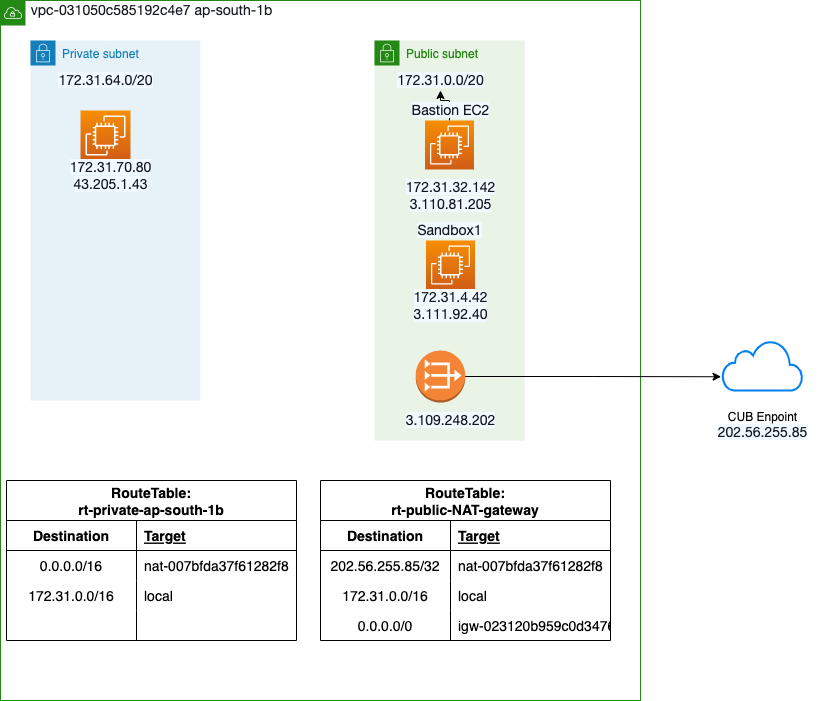

The diagram above was exported from draw.io. Its source (the exported page's mxGraphModel, read from the mxfile embedded in the PNG):
<mxGraphModel dx="928" dy="565" grid="1" gridSize="10" guides="1" tooltips="1" connect="1" arrows="1" fold="1" page="1" pageScale="1" pageWidth="827" pageHeight="1169" math="0" shadow="0">
  <root>
    <mxCell id="0" />
    <mxCell id="1" parent="0" />
    <mxCell id="-ShK9Ox48MicZPJiA8dM-1" value="VPC" style="points=[[0,0],[0.25,0],[0.5,0],[0.75,0],[1,0],[1,0.25],[1,0.5],[1,0.75],[1,1],[0.75,1],[0.5,1],[0.25,1],[0,1],[0,0.75],[0,0.5],[0,0.25]];outlineConnect=0;gradientColor=none;html=1;whiteSpace=wrap;fontSize=12;fontStyle=0;container=1;pointerEvents=0;collapsible=0;recursiveResize=0;shape=mxgraph.aws4.group;grIcon=mxgraph.aws4.group_vpc;strokeColor=#248814;fillColor=none;verticalAlign=top;align=left;spacingLeft=30;fontColor=#AAB7B8;dashed=0;" parent="1" vertex="1">
      <mxGeometry x="40" y="40" width="640" height="700" as="geometry" />
    </mxCell>
    <mxCell id="-ShK9Ox48MicZPJiA8dM-2" value="Private subnet" style="points=[[0,0],[0.25,0],[0.5,0],[0.75,0],[1,0],[1,0.25],[1,0.5],[1,0.75],[1,1],[0.75,1],[0.5,1],[0.25,1],[0,1],[0,0.75],[0,0.5],[0,0.25]];outlineConnect=0;gradientColor=none;html=1;whiteSpace=wrap;fontSize=12;fontStyle=0;container=1;pointerEvents=0;collapsible=0;recursiveResize=0;shape=mxgraph.aws4.group;grIcon=mxgraph.aws4.group_security_group;grStroke=0;strokeColor=#147EBA;fillColor=#E6F2F8;verticalAlign=top;align=left;spacingLeft=30;fontColor=#147EBA;dashed=0;" parent="-ShK9Ox48MicZPJiA8dM-1" vertex="1">
      <mxGeometry x="30" y="40" width="170" height="360" as="geometry" />
    </mxCell>
    <mxCell id="-ShK9Ox48MicZPJiA8dM-13" value="&lt;span style=&quot;caret-color: rgb(22, 25, 31); color: rgb(22, 25, 31); font-family: &amp;quot;Amazon Ember&amp;quot;, &amp;quot;Helvetica Neue&amp;quot;, Roboto, Arial, sans-serif; font-size: 14px; text-align: start; text-size-adjust: auto; background-color: rgb(241, 250, 255);&quot;&gt;172.31.64.0/20&lt;/span&gt;" style="text;html=1;resizable=0;autosize=1;align=center;verticalAlign=middle;points=[];fillColor=none;strokeColor=none;rounded=0;" parent="-ShK9Ox48MicZPJiA8dM-2" vertex="1">
      <mxGeometry x="20" y="30" width="110" height="20" as="geometry" />
    </mxCell>
    <mxCell id="aat1ZDlPCXTiApSWXb51-8" value="" style="sketch=0;points=[[0,0,0],[0.25,0,0],[0.5,0,0],[0.75,0,0],[1,0,0],[0,1,0],[0.25,1,0],[0.5,1,0],[0.75,1,0],[1,1,0],[0,0.25,0],[0,0.5,0],[0,0.75,0],[1,0.25,0],[1,0.5,0],[1,0.75,0]];outlineConnect=0;fontColor=#232F3E;gradientColor=#F78E04;gradientDirection=north;fillColor=#D05C17;strokeColor=#ffffff;dashed=0;verticalLabelPosition=bottom;verticalAlign=top;align=center;html=1;fontSize=12;fontStyle=0;aspect=fixed;shape=mxgraph.aws4.resourceIcon;resIcon=mxgraph.aws4.ec2;" vertex="1" parent="-ShK9Ox48MicZPJiA8dM-2">
      <mxGeometry x="50" y="70" width="50" height="50" as="geometry" />
    </mxCell>
    <mxCell id="aat1ZDlPCXTiApSWXb51-9" value="&lt;span style=&quot;caret-color: rgb(22, 25, 31); color: rgb(22, 25, 31); font-family: &amp;quot;Amazon Ember&amp;quot;, &amp;quot;Helvetica Neue&amp;quot;, Roboto, Arial, sans-serif; font-size: 14px; text-align: left; text-size-adjust: auto; background-color: rgb(241, 250, 255);&quot;&gt;&lt;span style=&quot;text-size-adjust: auto;&quot;&gt;172.31.70.80&lt;/span&gt;&lt;br&gt;43.205.1.43&lt;/span&gt;" style="text;html=1;resizable=0;autosize=1;align=center;verticalAlign=middle;points=[];fillColor=none;strokeColor=none;rounded=0;" vertex="1" parent="-ShK9Ox48MicZPJiA8dM-2">
      <mxGeometry x="30" y="120" width="100" height="30" as="geometry" />
    </mxCell>
    <mxCell id="-ShK9Ox48MicZPJiA8dM-4" value="Public subnet" style="points=[[0,0],[0.25,0],[0.5,0],[0.75,0],[1,0],[1,0.25],[1,0.5],[1,0.75],[1,1],[0.75,1],[0.5,1],[0.25,1],[0,1],[0,0.75],[0,0.5],[0,0.25]];outlineConnect=0;gradientColor=none;html=1;whiteSpace=wrap;fontSize=12;fontStyle=0;container=1;pointerEvents=0;collapsible=0;recursiveResize=0;shape=mxgraph.aws4.group;grIcon=mxgraph.aws4.group_security_group;grStroke=0;strokeColor=#248814;fillColor=#E9F3E6;verticalAlign=top;align=left;spacingLeft=30;fontColor=#248814;dashed=0;" parent="-ShK9Ox48MicZPJiA8dM-1" vertex="1">
      <mxGeometry x="374" y="40" width="150" height="400" as="geometry" />
    </mxCell>
    <mxCell id="aat1ZDlPCXTiApSWXb51-1" value="&lt;span style=&quot;caret-color: rgb(22, 25, 31); color: rgb(22, 25, 31); font-family: &amp;quot;Amazon Ember&amp;quot;, &amp;quot;Helvetica Neue&amp;quot;, Roboto, Arial, sans-serif; font-size: 14px; text-align: start; text-size-adjust: auto; background-color: rgb(241, 250, 255);&quot;&gt;172.31.0.0/20&lt;/span&gt;" style="text;html=1;resizable=0;autosize=1;align=center;verticalAlign=middle;points=[];fillColor=none;strokeColor=none;rounded=0;" vertex="1" parent="-ShK9Ox48MicZPJiA8dM-4">
      <mxGeometry x="16" y="30" width="100" height="20" as="geometry" />
    </mxCell>
    <mxCell id="aat1ZDlPCXTiApSWXb51-10" value="" style="sketch=0;points=[[0,0,0],[0.25,0,0],[0.5,0,0],[0.75,0,0],[1,0,0],[0,1,0],[0.25,1,0],[0.5,1,0],[0.75,1,0],[1,1,0],[0,0.25,0],[0,0.5,0],[0,0.75,0],[1,0.25,0],[1,0.5,0],[1,0.75,0]];outlineConnect=0;fontColor=#232F3E;gradientColor=#F78E04;gradientDirection=north;fillColor=#D05C17;strokeColor=#ffffff;dashed=0;verticalLabelPosition=bottom;verticalAlign=top;align=center;html=1;fontSize=12;fontStyle=0;aspect=fixed;shape=mxgraph.aws4.resourceIcon;resIcon=mxgraph.aws4.ec2;" vertex="1" parent="-ShK9Ox48MicZPJiA8dM-4">
      <mxGeometry x="51.5" y="200" width="49" height="49" as="geometry" />
    </mxCell>
    <mxCell id="aat1ZDlPCXTiApSWXb51-11" value="&lt;span style=&quot;caret-color: rgb(22, 25, 31); color: rgb(22, 25, 31); font-family: &amp;quot;Amazon Ember&amp;quot;, &amp;quot;Helvetica Neue&amp;quot;, Roboto, Arial, sans-serif; font-size: 14px; text-align: left; text-size-adjust: auto; background-color: rgb(241, 250, 255);&quot;&gt;&lt;span style=&quot;text-size-adjust: auto;&quot;&gt;172.31.4.42&lt;/span&gt;&lt;br&gt;&lt;span style=&quot;text-size-adjust: auto;&quot;&gt;3.111.92.40&lt;/span&gt;&lt;br&gt;&lt;/span&gt;" style="text;html=1;resizable=0;autosize=1;align=center;verticalAlign=middle;points=[];fillColor=none;strokeColor=none;rounded=0;" vertex="1" parent="-ShK9Ox48MicZPJiA8dM-4">
      <mxGeometry x="31" y="250" width="90" height="30" as="geometry" />
    </mxCell>
    <mxCell id="-ShK9Ox48MicZPJiA8dM-5" value="" style="outlineConnect=0;dashed=0;verticalLabelPosition=bottom;verticalAlign=top;align=center;html=1;shape=mxgraph.aws3.vpc_nat_gateway;fillColor=#F58536;gradientColor=none;" parent="-ShK9Ox48MicZPJiA8dM-4" vertex="1">
      <mxGeometry x="41.25" y="310" width="49.5" height="52" as="geometry" />
    </mxCell>
    <mxCell id="aat1ZDlPCXTiApSWXb51-5" value="&lt;span style=&quot;caret-color: rgb(22, 25, 31); color: rgb(22, 25, 31); font-family: &amp;quot;Amazon Ember&amp;quot;, &amp;quot;Helvetica Neue&amp;quot;, Roboto, Arial, sans-serif; font-size: 14px; text-align: start; text-size-adjust: auto; background-color: rgb(241, 250, 255);&quot;&gt;3.109.248.202&lt;/span&gt;" style="text;html=1;resizable=0;autosize=1;align=center;verticalAlign=middle;points=[];fillColor=none;strokeColor=none;rounded=0;" vertex="1" parent="-ShK9Ox48MicZPJiA8dM-4">
      <mxGeometry x="21" y="370" width="110" height="20" as="geometry" />
    </mxCell>
    <mxCell id="aat1ZDlPCXTiApSWXb51-107" value="" style="edgeStyle=orthogonalEdgeStyle;rounded=0;orthogonalLoop=1;jettySize=auto;html=1;fontSize=14;fontColor=#000000;" edge="1" parent="-ShK9Ox48MicZPJiA8dM-4" source="aat1ZDlPCXTiApSWXb51-77" target="aat1ZDlPCXTiApSWXb51-1">
      <mxGeometry relative="1" as="geometry" />
    </mxCell>
    <mxCell id="aat1ZDlPCXTiApSWXb51-77" value="" style="sketch=0;points=[[0,0,0],[0.25,0,0],[0.5,0,0],[0.75,0,0],[1,0,0],[0,1,0],[0.25,1,0],[0.5,1,0],[0.75,1,0],[1,1,0],[0,0.25,0],[0,0.5,0],[0,0.75,0],[1,0.25,0],[1,0.5,0],[1,0.75,0]];outlineConnect=0;fontColor=#232F3E;gradientColor=#F78E04;gradientDirection=north;fillColor=#D05C17;strokeColor=#ffffff;dashed=0;verticalLabelPosition=bottom;verticalAlign=top;align=center;html=1;fontSize=12;fontStyle=0;aspect=fixed;shape=mxgraph.aws4.resourceIcon;resIcon=mxgraph.aws4.ec2;" vertex="1" parent="-ShK9Ox48MicZPJiA8dM-4">
      <mxGeometry x="50.5" y="80" width="49" height="49" as="geometry" />
    </mxCell>
    <mxCell id="aat1ZDlPCXTiApSWXb51-79" value="&lt;span style=&quot;caret-color: rgb(22, 25, 31); color: rgb(22, 25, 31); font-family: &amp;quot;Amazon Ember&amp;quot;, &amp;quot;Helvetica Neue&amp;quot;, Roboto, Arial, sans-serif; font-size: 14px; text-align: left; text-size-adjust: auto; background-color: rgb(241, 250, 255);&quot;&gt;&lt;span style=&quot;text-size-adjust: auto;&quot;&gt;172.31.32.142&lt;/span&gt;&lt;br&gt;&lt;span style=&quot;text-size-adjust: auto;&quot;&gt;3.110.81.205&lt;/span&gt;&lt;br&gt;&lt;/span&gt;" style="text;html=1;resizable=0;autosize=1;align=center;verticalAlign=middle;points=[];fillColor=none;strokeColor=none;rounded=0;" vertex="1" parent="-ShK9Ox48MicZPJiA8dM-4">
      <mxGeometry x="21" y="140" width="110" height="30" as="geometry" />
    </mxCell>
    <mxCell id="aat1ZDlPCXTiApSWXb51-80" value="&lt;span style=&quot;caret-color: rgb(22, 25, 31); color: rgb(22, 25, 31); font-family: &amp;quot;Amazon Ember&amp;quot;, &amp;quot;Helvetica Neue&amp;quot;, Roboto, Arial, sans-serif; font-size: 14px; text-align: start; text-size-adjust: auto; background-color: rgb(241, 250, 255);&quot;&gt;Bastion EC2&lt;br&gt;&lt;/span&gt;" style="text;html=1;resizable=0;autosize=1;align=center;verticalAlign=middle;points=[];fillColor=none;strokeColor=none;rounded=0;" vertex="1" parent="-ShK9Ox48MicZPJiA8dM-4">
      <mxGeometry x="31" y="60" width="90" height="20" as="geometry" />
    </mxCell>
    <mxCell id="aat1ZDlPCXTiApSWXb51-108" value="&lt;span style=&quot;caret-color: rgb(22, 25, 31); color: rgb(22, 25, 31); font-family: &amp;quot;Amazon Ember&amp;quot;, &amp;quot;Helvetica Neue&amp;quot;, Roboto, Arial, sans-serif; font-size: 14px; text-align: start; text-size-adjust: auto; background-color: rgb(241, 250, 255);&quot;&gt;Sandbox1&lt;br&gt;&lt;/span&gt;" style="text;html=1;resizable=0;autosize=1;align=center;verticalAlign=middle;points=[];fillColor=none;strokeColor=none;rounded=0;" vertex="1" parent="-ShK9Ox48MicZPJiA8dM-4">
      <mxGeometry x="35" y="180" width="80" height="20" as="geometry" />
    </mxCell>
    <mxCell id="-ShK9Ox48MicZPJiA8dM-6" value="&lt;span style=&quot;caret-color: rgb(22, 25, 31); color: rgb(22, 25, 31); font-family: &amp;quot;Amazon Ember&amp;quot;, &amp;quot;Helvetica Neue&amp;quot;, Roboto, Arial, sans-serif; font-size: 14px; text-align: start; text-size-adjust: auto; background-color: rgb(255, 255, 255);&quot;&gt;vpc-031050c585192c4e7&amp;nbsp;&lt;/span&gt;&lt;span style=&quot;caret-color: rgb(22, 25, 31); color: rgb(22, 25, 31); font-family: &amp;quot;Amazon Ember&amp;quot;, &amp;quot;Helvetica Neue&amp;quot;, Roboto, Arial, sans-serif; font-size: 14px; text-align: left; text-size-adjust: auto; background-color: rgb(255, 255, 255);&quot;&gt;ap-south-1b&lt;/span&gt;" style="text;html=1;resizable=0;autosize=1;align=center;verticalAlign=middle;points=[];fillColor=none;strokeColor=none;rounded=0;" parent="-ShK9Ox48MicZPJiA8dM-1" vertex="1">
      <mxGeometry x="21" width="260" height="20" as="geometry" />
    </mxCell>
    <mxCell id="aat1ZDlPCXTiApSWXb51-94" value="RouteTable:&#10;rt-private-ap-south-1b" style="shape=table;startSize=40;container=1;collapsible=1;childLayout=tableLayout;fixedRows=1;rowLines=0;fontStyle=1;align=center;resizeLast=1;fontSize=14;fontColor=#000000;" vertex="1" parent="-ShK9Ox48MicZPJiA8dM-1">
      <mxGeometry x="6" y="480" width="290" height="160" as="geometry" />
    </mxCell>
    <mxCell id="aat1ZDlPCXTiApSWXb51-95" value="" style="shape=tableRow;horizontal=0;startSize=0;swimlaneHead=0;swimlaneBody=0;fillColor=none;collapsible=0;dropTarget=0;points=[[0,0.5],[1,0.5]];portConstraint=eastwest;top=0;left=0;right=0;bottom=1;fontSize=14;fontColor=#000000;" vertex="1" parent="aat1ZDlPCXTiApSWXb51-94">
      <mxGeometry y="40" width="290" height="30" as="geometry" />
    </mxCell>
    <mxCell id="aat1ZDlPCXTiApSWXb51-96" value="Destination" style="shape=partialRectangle;connectable=0;fillColor=none;top=0;left=0;bottom=0;right=0;fontStyle=1;overflow=hidden;fontSize=14;fontColor=#000000;" vertex="1" parent="aat1ZDlPCXTiApSWXb51-95">
      <mxGeometry width="130" height="30" as="geometry">
        <mxRectangle width="130" height="30" as="alternateBounds" />
      </mxGeometry>
    </mxCell>
    <mxCell id="aat1ZDlPCXTiApSWXb51-97" value="Target" style="shape=partialRectangle;connectable=0;fillColor=none;top=0;left=0;bottom=0;right=0;align=left;spacingLeft=6;fontStyle=5;overflow=hidden;fontSize=14;fontColor=#000000;" vertex="1" parent="aat1ZDlPCXTiApSWXb51-95">
      <mxGeometry x="130" width="160" height="30" as="geometry">
        <mxRectangle width="160" height="30" as="alternateBounds" />
      </mxGeometry>
    </mxCell>
    <mxCell id="aat1ZDlPCXTiApSWXb51-98" value="" style="shape=tableRow;horizontal=0;startSize=0;swimlaneHead=0;swimlaneBody=0;fillColor=none;collapsible=0;dropTarget=0;points=[[0,0.5],[1,0.5]];portConstraint=eastwest;top=0;left=0;right=0;bottom=0;fontSize=14;fontColor=#000000;" vertex="1" parent="aat1ZDlPCXTiApSWXb51-94">
      <mxGeometry y="70" width="290" height="30" as="geometry" />
    </mxCell>
    <mxCell id="aat1ZDlPCXTiApSWXb51-99" value="0.0.0.0/16" style="shape=partialRectangle;connectable=0;fillColor=none;top=0;left=0;bottom=0;right=0;editable=1;overflow=hidden;fontSize=14;fontColor=#000000;" vertex="1" parent="aat1ZDlPCXTiApSWXb51-98">
      <mxGeometry width="130" height="30" as="geometry">
        <mxRectangle width="130" height="30" as="alternateBounds" />
      </mxGeometry>
    </mxCell>
    <mxCell id="aat1ZDlPCXTiApSWXb51-100" value="nat-007bfda37f61282f8" style="shape=partialRectangle;connectable=0;fillColor=none;top=0;left=0;bottom=0;right=0;align=left;spacingLeft=6;overflow=hidden;fontSize=14;fontColor=#000000;" vertex="1" parent="aat1ZDlPCXTiApSWXb51-98">
      <mxGeometry x="130" width="160" height="30" as="geometry">
        <mxRectangle width="160" height="30" as="alternateBounds" />
      </mxGeometry>
    </mxCell>
    <mxCell id="aat1ZDlPCXTiApSWXb51-101" value="" style="shape=tableRow;horizontal=0;startSize=0;swimlaneHead=0;swimlaneBody=0;fillColor=none;collapsible=0;dropTarget=0;points=[[0,0.5],[1,0.5]];portConstraint=eastwest;top=0;left=0;right=0;bottom=0;fontSize=14;fontColor=#000000;" vertex="1" parent="aat1ZDlPCXTiApSWXb51-94">
      <mxGeometry y="100" width="290" height="30" as="geometry" />
    </mxCell>
    <mxCell id="aat1ZDlPCXTiApSWXb51-102" value="172.31.0.0/16" style="shape=partialRectangle;connectable=0;fillColor=none;top=0;left=0;bottom=0;right=0;editable=1;overflow=hidden;fontSize=14;fontColor=#000000;" vertex="1" parent="aat1ZDlPCXTiApSWXb51-101">
      <mxGeometry width="130" height="30" as="geometry">
        <mxRectangle width="130" height="30" as="alternateBounds" />
      </mxGeometry>
    </mxCell>
    <mxCell id="aat1ZDlPCXTiApSWXb51-103" value="local" style="shape=partialRectangle;connectable=0;fillColor=none;top=0;left=0;bottom=0;right=0;align=left;spacingLeft=6;overflow=hidden;fontSize=14;fontColor=#000000;" vertex="1" parent="aat1ZDlPCXTiApSWXb51-101">
      <mxGeometry x="130" width="160" height="30" as="geometry">
        <mxRectangle width="160" height="30" as="alternateBounds" />
      </mxGeometry>
    </mxCell>
    <mxCell id="aat1ZDlPCXTiApSWXb51-104" value="" style="shape=tableRow;horizontal=0;startSize=0;swimlaneHead=0;swimlaneBody=0;fillColor=none;collapsible=0;dropTarget=0;points=[[0,0.5],[1,0.5]];portConstraint=eastwest;top=0;left=0;right=0;bottom=0;fontSize=14;fontColor=#000000;" vertex="1" parent="aat1ZDlPCXTiApSWXb51-94">
      <mxGeometry y="130" width="290" height="30" as="geometry" />
    </mxCell>
    <mxCell id="aat1ZDlPCXTiApSWXb51-105" value="" style="shape=partialRectangle;connectable=0;fillColor=none;top=0;left=0;bottom=0;right=0;editable=1;overflow=hidden;fontSize=14;fontColor=#000000;" vertex="1" parent="aat1ZDlPCXTiApSWXb51-104">
      <mxGeometry width="130" height="30" as="geometry">
        <mxRectangle width="130" height="30" as="alternateBounds" />
      </mxGeometry>
    </mxCell>
    <mxCell id="aat1ZDlPCXTiApSWXb51-106" value="" style="shape=partialRectangle;connectable=0;fillColor=none;top=0;left=0;bottom=0;right=0;align=left;spacingLeft=6;overflow=hidden;fontSize=14;fontColor=#000000;" vertex="1" parent="aat1ZDlPCXTiApSWXb51-104">
      <mxGeometry x="130" width="160" height="30" as="geometry">
        <mxRectangle width="160" height="30" as="alternateBounds" />
      </mxGeometry>
    </mxCell>
    <mxCell id="aat1ZDlPCXTiApSWXb51-62" value="RouteTable:&#10;rt-public-NAT-gateway" style="shape=table;startSize=40;container=1;collapsible=1;childLayout=tableLayout;fixedRows=1;rowLines=0;fontStyle=1;align=center;resizeLast=1;fontSize=14;fontColor=#000000;" vertex="1" parent="-ShK9Ox48MicZPJiA8dM-1">
      <mxGeometry x="320" y="480" width="290" height="160" as="geometry" />
    </mxCell>
    <mxCell id="aat1ZDlPCXTiApSWXb51-63" value="" style="shape=tableRow;horizontal=0;startSize=0;swimlaneHead=0;swimlaneBody=0;fillColor=none;collapsible=0;dropTarget=0;points=[[0,0.5],[1,0.5]];portConstraint=eastwest;top=0;left=0;right=0;bottom=1;fontSize=14;fontColor=#000000;" vertex="1" parent="aat1ZDlPCXTiApSWXb51-62">
      <mxGeometry y="40" width="290" height="30" as="geometry" />
    </mxCell>
    <mxCell id="aat1ZDlPCXTiApSWXb51-64" value="Destination" style="shape=partialRectangle;connectable=0;fillColor=none;top=0;left=0;bottom=0;right=0;fontStyle=1;overflow=hidden;fontSize=14;fontColor=#000000;" vertex="1" parent="aat1ZDlPCXTiApSWXb51-63">
      <mxGeometry width="130" height="30" as="geometry">
        <mxRectangle width="130" height="30" as="alternateBounds" />
      </mxGeometry>
    </mxCell>
    <mxCell id="aat1ZDlPCXTiApSWXb51-65" value="Target" style="shape=partialRectangle;connectable=0;fillColor=none;top=0;left=0;bottom=0;right=0;align=left;spacingLeft=6;fontStyle=5;overflow=hidden;fontSize=14;fontColor=#000000;" vertex="1" parent="aat1ZDlPCXTiApSWXb51-63">
      <mxGeometry x="130" width="160" height="30" as="geometry">
        <mxRectangle width="160" height="30" as="alternateBounds" />
      </mxGeometry>
    </mxCell>
    <mxCell id="aat1ZDlPCXTiApSWXb51-66" value="" style="shape=tableRow;horizontal=0;startSize=0;swimlaneHead=0;swimlaneBody=0;fillColor=none;collapsible=0;dropTarget=0;points=[[0,0.5],[1,0.5]];portConstraint=eastwest;top=0;left=0;right=0;bottom=0;fontSize=14;fontColor=#000000;" vertex="1" parent="aat1ZDlPCXTiApSWXb51-62">
      <mxGeometry y="70" width="290" height="30" as="geometry" />
    </mxCell>
    <mxCell id="aat1ZDlPCXTiApSWXb51-67" value="202.56.255.85/32" style="shape=partialRectangle;connectable=0;fillColor=none;top=0;left=0;bottom=0;right=0;editable=1;overflow=hidden;fontSize=14;fontColor=#000000;" vertex="1" parent="aat1ZDlPCXTiApSWXb51-66">
      <mxGeometry width="130" height="30" as="geometry">
        <mxRectangle width="130" height="30" as="alternateBounds" />
      </mxGeometry>
    </mxCell>
    <mxCell id="aat1ZDlPCXTiApSWXb51-68" value="nat-007bfda37f61282f8" style="shape=partialRectangle;connectable=0;fillColor=none;top=0;left=0;bottom=0;right=0;align=left;spacingLeft=6;overflow=hidden;fontSize=14;fontColor=#000000;" vertex="1" parent="aat1ZDlPCXTiApSWXb51-66">
      <mxGeometry x="130" width="160" height="30" as="geometry">
        <mxRectangle width="160" height="30" as="alternateBounds" />
      </mxGeometry>
    </mxCell>
    <mxCell id="aat1ZDlPCXTiApSWXb51-69" value="" style="shape=tableRow;horizontal=0;startSize=0;swimlaneHead=0;swimlaneBody=0;fillColor=none;collapsible=0;dropTarget=0;points=[[0,0.5],[1,0.5]];portConstraint=eastwest;top=0;left=0;right=0;bottom=0;fontSize=14;fontColor=#000000;" vertex="1" parent="aat1ZDlPCXTiApSWXb51-62">
      <mxGeometry y="100" width="290" height="30" as="geometry" />
    </mxCell>
    <mxCell id="aat1ZDlPCXTiApSWXb51-70" value="172.31.0.0/16" style="shape=partialRectangle;connectable=0;fillColor=none;top=0;left=0;bottom=0;right=0;editable=1;overflow=hidden;fontSize=14;fontColor=#000000;" vertex="1" parent="aat1ZDlPCXTiApSWXb51-69">
      <mxGeometry width="130" height="30" as="geometry">
        <mxRectangle width="130" height="30" as="alternateBounds" />
      </mxGeometry>
    </mxCell>
    <mxCell id="aat1ZDlPCXTiApSWXb51-71" value="local" style="shape=partialRectangle;connectable=0;fillColor=none;top=0;left=0;bottom=0;right=0;align=left;spacingLeft=6;overflow=hidden;fontSize=14;fontColor=#000000;" vertex="1" parent="aat1ZDlPCXTiApSWXb51-69">
      <mxGeometry x="130" width="160" height="30" as="geometry">
        <mxRectangle width="160" height="30" as="alternateBounds" />
      </mxGeometry>
    </mxCell>
    <mxCell id="aat1ZDlPCXTiApSWXb51-72" value="" style="shape=tableRow;horizontal=0;startSize=0;swimlaneHead=0;swimlaneBody=0;fillColor=none;collapsible=0;dropTarget=0;points=[[0,0.5],[1,0.5]];portConstraint=eastwest;top=0;left=0;right=0;bottom=0;fontSize=14;fontColor=#000000;" vertex="1" parent="aat1ZDlPCXTiApSWXb51-62">
      <mxGeometry y="130" width="290" height="30" as="geometry" />
    </mxCell>
    <mxCell id="aat1ZDlPCXTiApSWXb51-73" value="0.0.0.0/0" style="shape=partialRectangle;connectable=0;fillColor=none;top=0;left=0;bottom=0;right=0;editable=1;overflow=hidden;fontSize=14;fontColor=#000000;" vertex="1" parent="aat1ZDlPCXTiApSWXb51-72">
      <mxGeometry width="130" height="30" as="geometry">
        <mxRectangle width="130" height="30" as="alternateBounds" />
      </mxGeometry>
    </mxCell>
    <mxCell id="aat1ZDlPCXTiApSWXb51-74" value="igw-023120b959c0d3476" style="shape=partialRectangle;connectable=0;fillColor=none;top=0;left=0;bottom=0;right=0;align=left;spacingLeft=6;overflow=hidden;fontSize=14;fontColor=#000000;" vertex="1" parent="aat1ZDlPCXTiApSWXb51-72">
      <mxGeometry x="130" width="160" height="30" as="geometry">
        <mxRectangle width="160" height="30" as="alternateBounds" />
      </mxGeometry>
    </mxCell>
    <mxCell id="-ShK9Ox48MicZPJiA8dM-7" value="" style="html=1;verticalLabelPosition=bottom;align=center;labelBackgroundColor=#ffffff;verticalAlign=top;strokeWidth=2;strokeColor=#0080F0;shadow=0;dashed=0;shape=mxgraph.ios7.icons.cloud;" parent="1" vertex="1">
      <mxGeometry x="762" y="380" width="80" height="50" as="geometry" />
    </mxCell>
    <mxCell id="-ShK9Ox48MicZPJiA8dM-11" value="" style="edgeStyle=orthogonalEdgeStyle;rounded=0;orthogonalLoop=1;jettySize=auto;html=1;entryX=-0.018;entryY=0.725;entryDx=0;entryDy=0;entryPerimeter=0;" parent="1" source="-ShK9Ox48MicZPJiA8dM-5" target="-ShK9Ox48MicZPJiA8dM-7" edge="1">
      <mxGeometry relative="1" as="geometry">
        <mxPoint x="680" y="236" as="targetPoint" />
      </mxGeometry>
    </mxCell>
    <mxCell id="-ShK9Ox48MicZPJiA8dM-12" value="CUB Enpoint&lt;br&gt;&lt;span style=&quot;color: rgb(22, 25, 31); font-family: &amp;quot;Amazon Ember&amp;quot;, &amp;quot;Helvetica Neue&amp;quot;, Roboto, Arial, sans-serif; font-size: 14px; text-align: start; caret-color: rgb(22, 25, 31); background-color: rgb(241, 250, 255);&quot;&gt;202.56.255.85&lt;br&gt;&lt;/span&gt;" style="text;html=1;resizable=0;autosize=1;align=center;verticalAlign=middle;points=[];fillColor=none;strokeColor=none;rounded=0;" parent="1" vertex="1">
      <mxGeometry x="747" y="450" width="110" height="30" as="geometry" />
    </mxCell>
    <mxCell id="aat1ZDlPCXTiApSWXb51-6" value="&lt;span style=&quot;caret-color: rgb(22, 25, 31); color: rgb(22, 25, 31); font-family: &amp;quot;Amazon Ember&amp;quot;, &amp;quot;Helvetica Neue&amp;quot;, Roboto, Arial, sans-serif; font-size: 14px; text-align: start; text-size-adjust: auto; background-color: rgb(241, 250, 255);&quot;&gt;&lt;br&gt;&lt;/span&gt;" style="text;html=1;resizable=0;autosize=1;align=center;verticalAlign=middle;points=[];fillColor=none;strokeColor=none;rounded=0;" vertex="1" parent="1">
      <mxGeometry x="810" y="345" width="20" height="20" as="geometry" />
    </mxCell>
  </root>
</mxGraphModel>